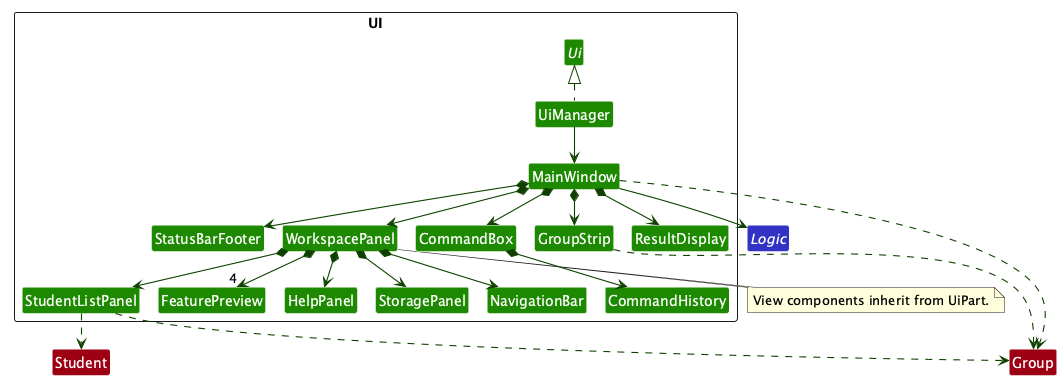

The diagram above was rendered by PlantUML. Its source (embedded in the PNG):
@startuml
!pragma layout smetana
skinparam shadowing false
skinparam packageStyle rectangle
skinparam classBackgroundColor #1D8900
skinparam classFontColor white
skinparam classBorderColor white
skinparam packageBackgroundColor white
hide members
hide circle
skinparam arrowThickness 1.1
skinparam arrowColor #0E4100

package UI <<Rectangle>> {
interface Ui
class UiManager
class MainWindow
class GroupStrip
class NavigationBar
class WorkspacePanel
class CommandBox
class CommandHistory
class ResultDisplay
class StatusBarFooter
class StudentListPanel
class FeaturePreview
class HelpPanel
class StoragePanel
}

UiManager .up.|> Ui
UiManager --> MainWindow
MainWindow *--> CommandBox
CommandBox *--> CommandHistory
MainWindow *--> ResultDisplay
MainWindow *--> StatusBarFooter
MainWindow *--> GroupStrip
MainWindow *--> WorkspacePanel
WorkspacePanel *--> NavigationBar
WorkspacePanel *--> StudentListPanel
WorkspacePanel *--> "4" FeaturePreview
WorkspacePanel *--> HelpPanel
WorkspacePanel *--> StoragePanel

note bottom of WorkspacePanel
View components inherit from UiPart.
end note

interface Logic #3333C4
class Group #9D0012
class Student #9D0012
MainWindow --> Logic
MainWindow ..> Group
StudentListPanel ..> Group
GroupStrip ..> Group
StudentListPanel ..> Student
@enduml